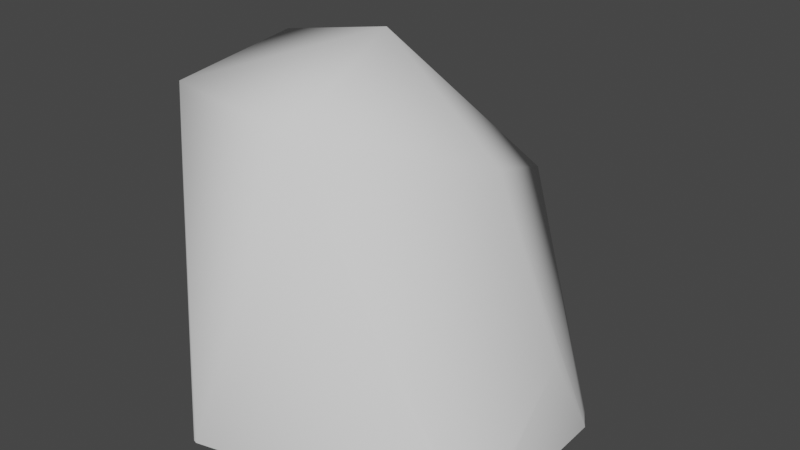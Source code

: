 # Source: rock2.blend  (saved by Blender 2.83.18; exported with 4.5.12 LTS)
import bpy
from mathutils import Matrix  # noqa: F401  (used for matrix-valued properties, if any)

bpy.ops.wm.read_factory_settings(use_empty=True)
scene = bpy.context.scene
scene.name = 'Scene'

# ---- collections
col_collection = bpy.data.collections.new('Collection'); scene.collection.children.link(col_collection)

# ---- node groups
ng_auto_smooth = bpy.data.node_groups.new('Auto Smooth', 'GeometryNodeTree')
_s = ng_auto_smooth.interface.new_socket(name='Geometry', in_out='OUTPUT', socket_type='NodeSocketGeometry')
_s = ng_auto_smooth.interface.new_socket(name='Geometry', in_out='INPUT', socket_type='NodeSocketGeometry')
_s = ng_auto_smooth.interface.new_socket(name='Angle', in_out='INPUT', socket_type='NodeSocketFloat')
_s.subtype = 'ANGLE'
_s.min_value = 0.0
_s.max_value = 3.142
ng_auto_smooth.is_modifier = True
_N = ng_auto_smooth.nodes; _L = ng_auto_smooth.links
n0 = _N.new('NodeGroupOutput'); n0.name = 'Group Output'; n0.location = (480, -100)
n1 = _N.new('NodeGroupInput'); n1.name = 'Group Input'; n1.location = (-420, -300)
n2 = _N.new('NodeGroupInput'); n2.name = 'Group Input.001'; n2.location = (-60, -100)
n3 = _N.new('GeometryNodeSetShadeSmooth'); n3.name = 'Set Shade Smooth'; n3.location = (120, -100)
n3.domain = 'EDGE'
n4 = _N.new('GeometryNodeSetShadeSmooth'); n4.name = 'Set Shade Smooth.001'; n4.location = (300, -100)
n5 = _N.new('GeometryNodeInputMeshEdgeAngle'); n5.name = 'Edge Angle'; n5.location = (-420, -220)
n6 = _N.new('GeometryNodeInputEdgeSmooth'); n6.name = 'Is Edge Smooth'; n6.location = (-60, -160)
n7 = _N.new('GeometryNodeInputShadeSmooth'); n7.name = 'Is Face Smooth'; n7.location = (-240, -340)
n8 = _N.new('FunctionNodeBooleanMath'); n8.name = 'Boolean Math'; n8.location = (-60, -220)
n9 = _N.new('FunctionNodeCompare'); n9.name = 'Compare'; n9.location = (-240, -180)
n9.operation = 'LESS_EQUAL'
_L.new(n5.outputs[0], n9.inputs[0])
_L.new(n4.outputs[0], n0.inputs[0])
_L.new(n1.outputs[1], n9.inputs[1])
_L.new(n9.outputs[0], n8.inputs[0])
_L.new(n7.outputs[0], n8.inputs[1])
_L.new(n2.outputs[0], n3.inputs[0])
_L.new(n6.outputs[0], n3.inputs[1])
_L.new(n3.outputs[0], n4.inputs[0])
_L.new(n8.outputs[0], n3.inputs[2])
n0.is_active_output = True

# ---- world
world_world = bpy.data.worlds.new('World'); scene.world = world_world
world_world.use_nodes = True; world_world.node_tree.nodes.clear()
_N = world_world.node_tree.nodes; _L = world_world.node_tree.links
n0 = _N.new('ShaderNodeOutputWorld'); n0.name = 'World Output'; n0.location = (300, 300)
n1 = _N.new('ShaderNodeBackground'); n1.name = 'Background'; n1.location = (10, 300)
n1.inputs[0].default_value = (0.05088, 0.05088, 0.05088, 1.0)
_L.new(n1.outputs[0], n0.inputs[0])
n0.is_active_output = True
world_world.color = (0.05088, 0.05088, 0.05088)
world_world.use_sun_shadow = False
world_world.sun_shadow_jitter_overblur = 0.0

# ---- meshes
me_icosphere = bpy.data.meshes.new('Icosphere')
me_icosphere.from_pydata([(0.3823, 1.461, -0.05479), (-1.036, 0.8601, 0.4981), (-0.7355, 0.7247, -0.7528), (-0.9354, 1.728, 0.5181), (-0.06949, 1.759, 0.7078), (-0.04979, 1.009, -0.9716), (0.6967, 0.5704, -0.1109), (-0.984, 1.785, -0.1614), (-0.251, 1.964, -0.05766), (-1.116, -1.065e-07, -0.2056), (-1.11, -7.115e-08, -0.1398), (-1.055, -7.926e-08, -0.3113), (-1.114, -6.901e-08, -0.09472), (0.6728, -4.238e-08, 0.468), (-0.7073, 4.863e-09, 0.7846), (-0.7376, -2.796e-08, 0.7728), (-0.7285, -2.765e-08, 0.7793), (0.6137, -8.984e-08, -0.5349), (0.6606, -8.647e-08, -0.4635), (0.6822, -8.51e-08, -0.4346), (0.702, -4.581e-08, 0.3956), (0.6879, -4.396e-08, 0.4347), (-0.3667, -1.048e-07, -0.8509), (-0.4438, -1.037e-07, -0.827)], [], [(3, 7, 9, 10), (4, 8, 3), (0, 5, 8), (1, 12, 15), (1, 15, 16, 3), (4, 13, 21, 0), (8, 4, 0), (8, 7, 3), (3, 16, 14, 4), (2, 7, 5), (8, 5, 7), (10, 9, 11, 23, 22, 17, 18, 19, 20, 21, 13, 14, 16, 15, 12), (10, 12, 1, 3), (11, 9, 7, 2), (21, 20, 6, 0), (20, 19, 6), (17, 22, 5), (18, 17, 5, 0), (23, 11, 2), (22, 23, 2, 5), (19, 18, 0, 6), (14, 13, 4)])
me_icosphere.polygons.foreach_set('use_smooth', [True] * 22)
_uv = me_icosphere.uv_layers.new(name='UVMap')
_uv.uv.foreach_set('vector', [0.09091, 0.3149, 0.2727, 0.3149, 0.1893, 0.1704, 0.1728, 0.1721, 0.8182, 0.3149, 0.9091, 0.4724, 0.9879, 0.3079, 0.6364, 0.3149, 0.4545, 0.3149, 0.5455, 0.4724, 0.04545, 0.2362, 0.1594, 0.1698, 0.002151, 0.1612, 0.9545, 0.2362, 0.9112, 0.1612, 0.9112, 0.1614, 0.9879, 0.3079, 0.8182, 0.3149, 0.7309, 0.1638, 0.7232, 0.1649, 0.6364, 0.3149, 0.7273, 0.4724, 0.8182, 0.3149, 0.6364, 0.3149, 0.1818, 0.4724, 0.2727, 0.3149, 0.09091, 0.3149, 0.9879, 0.3079, 0.9112, 0.1614, 0.9069, 0.1612, 0.8182, 0.3149, 0.3182, 0.2362, 0.2727, 0.3149, 0.4545, 0.3149, 0.3636, 0.4724, 0.4545, 0.3149, 0.2727, 0.3149, 0.8382, 0.6086, 0.8387, 0.6009, 0.8338, 0.5886, 0.7853, 0.5282, 0.7791, 0.5254, 0.7012, 0.5624, 0.6975, 0.5707, 0.6958, 0.5741, 0.6942, 0.6713, 0.6954, 0.6759, 0.6966, 0.6798, 0.8062, 0.7169, 0.8079, 0.7162, 0.8086, 0.7155, 0.8385, 0.6139, 0.1728, 0.1721, 0.1594, 0.1698, 0.04545, 0.2362, 0.09091, 0.3149, 0.2071, 0.1718, 0.1893, 0.1704, 0.2727, 0.3149, 0.3182, 0.2362, 0.7232, 0.1649, 0.7174, 0.1634, 0.6364, 0.2099, 0.6364, 0.3149, 0.7174, 0.1634, 0.559, 0.1653, 0.6364, 0.2099, 0.5372, 0.1717, 0.3724, 0.1726, 0.4545, 0.3149, 0.5513, 0.1676, 0.5372, 0.1717, 0.4545, 0.3149, 0.6364, 0.3149, 0.3578, 0.1676, 0.2071, 0.1718, 0.3182, 0.2362, 0.3724, 0.1726, 0.3578, 0.1676, 0.3182, 0.2362, 0.4545, 0.3149, 0.559, 0.1653, 0.5513, 0.1676, 0.6364, 0.3149, 0.6364, 0.2099, 0.9069, 0.1612, 0.7309, 0.1638, 0.8182, 0.3149])
me_icosphere.use_remesh_fix_poles = True
me_icosphere.use_remesh_preserve_attributes = False
me_icosphere.use_mirror_vertex_groups = False
me_icosphere.update()

# ---- objects
ob_icosphere = bpy.data.objects.new('Icosphere', me_icosphere)

# ---- transforms, parenting, visibility, modifiers, constraints
ob_icosphere.location = (0.0, 0.0, 0.0)
ob_icosphere.rotation_euler = (1.571, -0.0, 0.0)
ob_icosphere.scale = (1.0, 1.0, 1.083)
ob_icosphere.lineart.crease_threshold = 0.0
_m = ob_icosphere.modifiers.new('Auto Smooth', 'NODES')
_m.node_group = ng_auto_smooth
_gi = [s.identifier for s in ng_auto_smooth.interface.items_tree if s.item_type == 'SOCKET' and s.in_out == 'INPUT']
_m[_gi[1]] = 1.211  # Angle

# ---- collection membership
col_collection.objects.link(ob_icosphere)

# ---- scene / render settings (as saved in the file)
scene.frame_start = 1; scene.frame_end = 250; scene.frame_set(1)
scene.render.engine = 'BLENDER_EEVEE_NEXT'
scene.cycles.use_denoising = False
scene.cycles.samples = 128
scene.cycles.sampling_pattern = 'TABULATED_SOBOL'
scene.cycles.use_adaptive_sampling = False
scene.cycles.use_light_tree = False
scene.view_settings.view_transform = 'Filmic'
bpy.context.view_layer.update()

# ---- added for rendering (the .blend has no active camera and no usable light): camera, sun
cam_auto = bpy.data.cameras.new('AutoCamera')
cam_auto.lens = 50.0
cam_auto.sensor_width = 36.0
cam_auto.clip_end = 1000.0
ob_auto_camera = bpy.data.objects.new('AutoCamera', cam_auto)
scene.collection.objects.link(ob_auto_camera)
ob_auto_camera.location = (2.83068, -3.54418, 3.4125)
ob_auto_camera.rotation_euler = (1.09748, -7.21219e-08, 0.694738)
scene.camera = ob_auto_camera
light_auto_sun = bpy.data.lights.new('AutoSun', 'SUN')
light_auto_sun.energy = 3.0
light_auto_sun.angle = 0.0523599
ob_auto_sun = bpy.data.objects.new('AutoSun', light_auto_sun)
scene.collection.objects.link(ob_auto_sun)
ob_auto_sun.rotation_euler = (0.872665, 0.174533, 0.523599)
bpy.context.view_layer.update()
